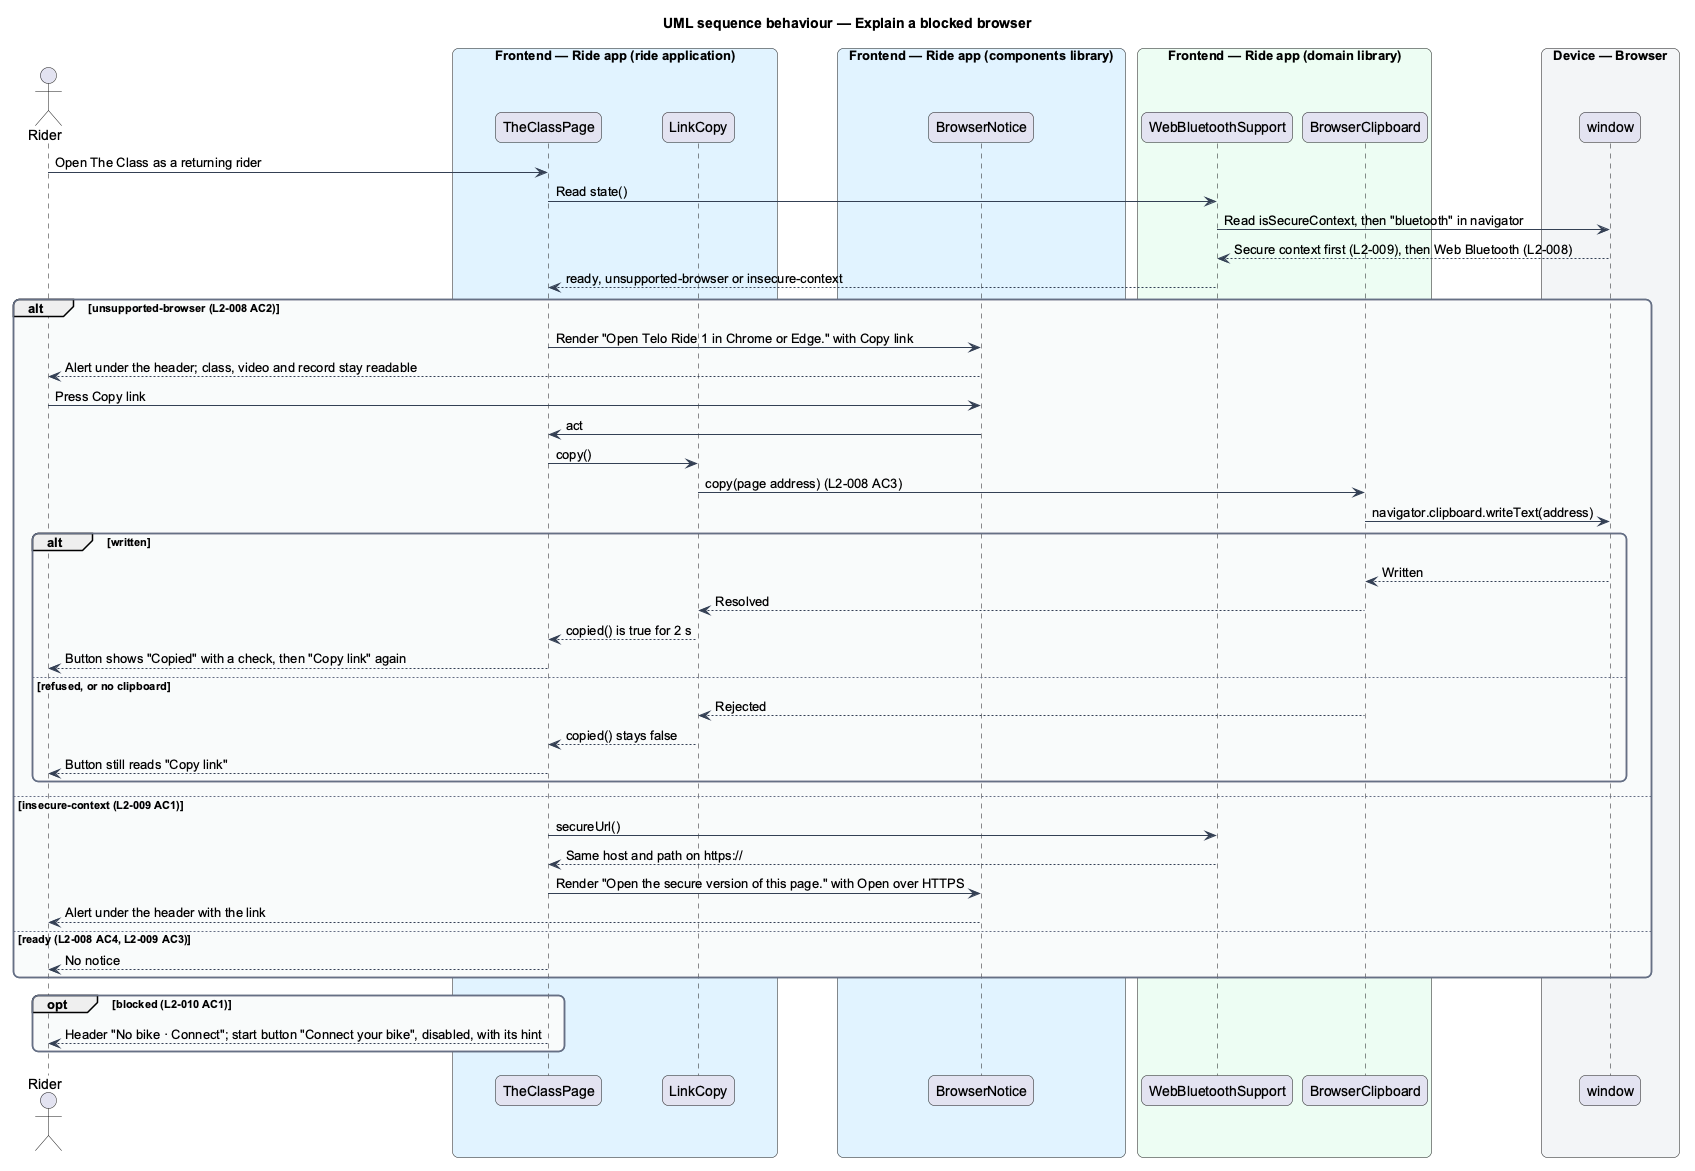

The diagram above was rendered by PlantUML. Its source (embedded in the PNG):
@startuml
title UML sequence behaviour — Explain a blocked browser
skinparam backgroundColor #FFFFFF
skinparam shadowing false
skinparam roundcorner 12
skinparam defaultFontName Arial
skinparam ArrowColor #344054
skinparam rectangle {
  BorderColor #344054
  FontColor #101828
}
skinparam package {
  BorderColor #667085
  FontColor #101828
  BackgroundColor #F9FAFB
}
actor "Rider" as rider
box "Frontend — Ride app (ride application)" #E0F2FE
  participant "TheClassPage" as page
  participant "LinkCopy" as link
end box
box "Frontend — Ride app (components library)" #E0F2FE
  participant "BrowserNotice" as notice
end box
box "Frontend — Ride app (domain library)" #ECFDF3
  participant "WebBluetoothSupport" as support
  participant "BrowserClipboard" as clip
end box
box "Device — Browser" #F2F4F7
  participant "window" as window
end box
rider -> page : Open The Class as a returning rider
page -> support : Read state()
support -> window : Read isSecureContext, then "bluetooth" in navigator
window --> support : Secure context first (L2-009), then Web Bluetooth (L2-008)
support --> page : ready, unsupported-browser or insecure-context
alt unsupported-browser (L2-008 AC2)
  page -> notice : Render "Open Telo Ride 1 in Chrome or Edge." with Copy link
  notice --> rider : Alert under the header; class, video and record stay readable
  rider -> notice : Press Copy link
  notice -> page : act
  page -> link : copy()
  link -> clip : copy(page address) (L2-008 AC3)
  clip -> window : navigator.clipboard.writeText(address)
  alt written
    window --> clip : Written
    clip --> link : Resolved
    link --> page : copied() is true for 2 s
    page --> rider : Button shows "Copied" with a check, then "Copy link" again
  else refused, or no clipboard
    clip --> link : Rejected
    link --> page : copied() stays false
    page --> rider : Button still reads "Copy link"
  end
else insecure-context (L2-009 AC1)
  page -> support : secureUrl()
  support --> page : Same host and path on https://
  page -> notice : Render "Open the secure version of this page." with Open over HTTPS
  notice --> rider : Alert under the header with the link
else ready (L2-008 AC4, L2-009 AC3)
  page --> rider : No notice
end
opt blocked (L2-010 AC1)
  page --> rider : Header "No bike · Connect"; start button "Connect your bike", disabled, with its hint
end
@enduml